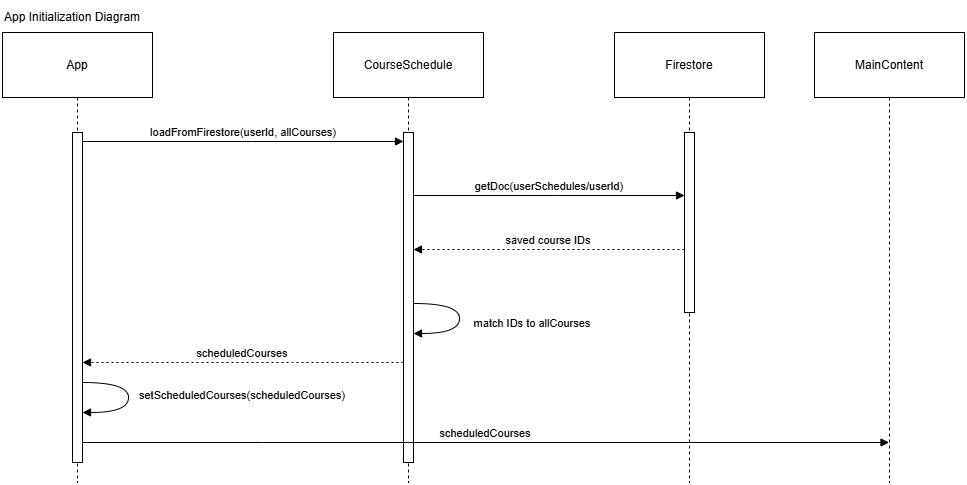

The diagram above was exported from draw.io. Its source (the exported page's mxGraphModel, read from the mxfile embedded in the PNG):
<mxGraphModel dx="1030" dy="562" grid="1" gridSize="10" guides="1" tooltips="1" connect="1" arrows="1" fold="1" page="1" pageScale="1" pageWidth="850" pageHeight="1100" math="0" shadow="0">
  <root>
    <mxCell id="0" />
    <mxCell id="1" parent="0" />
    <mxCell id="7gRBCYUUu9rQHarugyqB-21" parent="1" style="shape=umlLifeline;perimeter=lifelinePerimeter;whiteSpace=wrap;container=1;dropTarget=0;collapsible=0;recursiveResize=0;outlineConnect=0;portConstraint=eastwest;newEdgeStyle={&quot;edgeStyle&quot;:&quot;elbowEdgeStyle&quot;,&quot;elbow&quot;:&quot;vertical&quot;,&quot;curved&quot;:0,&quot;rounded&quot;:0};size=65;" value="App" vertex="1">
      <mxGeometry height="450" width="150" x="20" y="40" as="geometry" />
    </mxCell>
    <mxCell id="7gRBCYUUu9rQHarugyqB-32" parent="7gRBCYUUu9rQHarugyqB-21" style="html=1;points=[[0,0,0,0,5],[0,1,0,0,-5],[1,0,0,0,5],[1,1,0,0,-5]];perimeter=orthogonalPerimeter;outlineConnect=0;targetShapes=umlLifeline;portConstraint=eastwest;newEdgeStyle={&quot;curved&quot;:0,&quot;rounded&quot;:0};" value="" vertex="1">
      <mxGeometry height="330" width="10" x="70" y="100" as="geometry" />
    </mxCell>
    <mxCell id="7gRBCYUUu9rQHarugyqB-22" parent="1" style="shape=umlLifeline;perimeter=lifelinePerimeter;whiteSpace=wrap;container=1;dropTarget=0;collapsible=0;recursiveResize=0;outlineConnect=0;portConstraint=eastwest;newEdgeStyle={&quot;edgeStyle&quot;:&quot;elbowEdgeStyle&quot;,&quot;elbow&quot;:&quot;vertical&quot;,&quot;curved&quot;:0,&quot;rounded&quot;:0};size=65;" value="CourseSchedule" vertex="1">
      <mxGeometry height="450" width="150" x="351" y="40" as="geometry" />
    </mxCell>
    <mxCell id="7gRBCYUUu9rQHarugyqB-33" parent="7gRBCYUUu9rQHarugyqB-22" style="html=1;points=[[0,0,0,0,5],[0,1,0,0,-5],[1,0,0,0,5],[1,1,0,0,-5]];perimeter=orthogonalPerimeter;outlineConnect=0;targetShapes=umlLifeline;portConstraint=eastwest;newEdgeStyle={&quot;curved&quot;:0,&quot;rounded&quot;:0};" value="&lt;span style=&quot;color: rgba(0, 0, 0, 0); font-family: monospace; font-size: 0px; text-align: start;&quot;&gt;%3CmxGraphModel%3E%3Croot%3E%3CmxCell%20id%3D%220%22%2F%3E%3CmxCell%20id%3D%221%22%20parent%3D%220%22%2F%3E%3CmxCell%20id%3D%222%22%20parent%3D%221%22%20style%3D%22html%3D1%3Bpoints%3D%5B%5B0%2C0%2C0%2C0%2C5%5D%2C%5B0%2C1%2C0%2C0%2C-5%5D%2C%5B1%2C0%2C0%2C0%2C5%5D%2C%5B1%2C1%2C0%2C0%2C-5%5D%5D%3Bperimeter%3DorthogonalPerimeter%3BoutlineConnect%3D0%3BtargetShapes%3DumlLifeline%3BportConstraint%3Deastwest%3BnewEdgeStyle%3D%7B%26quot%3Bcurved%26quot%3B%3A0%2C%26quot%3Brounded%26quot%3B%3A0%7D%3B%22%20value%3D%22%22%20vertex%3D%221%22%3E%3CmxGeometry%20height%3D%22410%22%20width%3D%2210%22%20x%3D%2290%22%20y%3D%22140%22%20as%3D%22geometry%22%2F%3E%3C%2FmxCell%3E%3C%2Froot%3E%3C%2FmxGraphModel%3E&lt;/span&gt;&lt;span style=&quot;color: rgba(0, 0, 0, 0); font-family: monospace; font-size: 0px; text-align: start;&quot;&gt;%3CmxGraphModel%3E%3Croot%3E%3CmxCell%20id%3D%220%22%2F%3E%3CmxCell%20id%3D%221%22%20parent%3D%220%22%2F%3E%3CmxCell%20id%3D%222%22%20parent%3D%221%22%20style%3D%22html%3D1%3Bpoints%3D%5B%5B0%2C0%2C0%2C0%2C5%5D%2C%5B0%2C1%2C0%2C0%2C-5%5D%2C%5B1%2C0%2C0%2C0%2C5%5D%2C%5B1%2C1%2C0%2C0%2C-5%5D%5D%3Bperimeter%3DorthogonalPerimeter%3BoutlineConnect%3D0%3BtargetShapes%3DumlLifeline%3BportConstraint%3Deastwest%3BnewEdgeStyle%3D%7B%26quot%3Bcurved%26quot%3B%3A0%2C%26quot%3Brounded%26quot%3B%3A0%7D%3B%22%20value%3D%22%22%20vertex%3D%221%22%3E%3CmxGeometry%20height%3D%22410%22%20width%3D%2210%22%20x%3D%2290%22%20y%3D%22140%22%20as%3D%22geometry%22%2F%3E%3C%2FmxCell%3E%3C%2Froot%3E%3C%2FmxGraphModel%3E&lt;/span&gt;" vertex="1">
      <mxGeometry height="330" width="10" x="70" y="100" as="geometry" />
    </mxCell>
    <mxCell id="7gRBCYUUu9rQHarugyqB-28" edge="1" parent="7gRBCYUUu9rQHarugyqB-22" source="7gRBCYUUu9rQHarugyqB-33" style="curved=1;endArrow=block;rounded=0;" target="7gRBCYUUu9rQHarugyqB-33" value="match IDs to allCourses">
      <mxGeometry relative="1" x="0.0602" y="73" as="geometry">
        <mxPoint as="offset" />
        <Array as="points">
          <mxPoint x="126" y="271" />
          <mxPoint x="126" y="301" />
        </Array>
      </mxGeometry>
    </mxCell>
    <mxCell id="7gRBCYUUu9rQHarugyqB-23" parent="1" style="shape=umlLifeline;perimeter=lifelinePerimeter;whiteSpace=wrap;container=1;dropTarget=0;collapsible=0;recursiveResize=0;outlineConnect=0;portConstraint=eastwest;newEdgeStyle={&quot;edgeStyle&quot;:&quot;elbowEdgeStyle&quot;,&quot;elbow&quot;:&quot;vertical&quot;,&quot;curved&quot;:0,&quot;rounded&quot;:0};size=65;" value="Firestore" vertex="1">
      <mxGeometry height="450" width="150" x="632" y="40" as="geometry" />
    </mxCell>
    <mxCell id="7gRBCYUUu9rQHarugyqB-36" parent="7gRBCYUUu9rQHarugyqB-23" style="html=1;points=[[0,0,0,0,5],[0,1,0,0,-5],[1,0,0,0,5],[1,1,0,0,-5]];perimeter=orthogonalPerimeter;outlineConnect=0;targetShapes=umlLifeline;portConstraint=eastwest;newEdgeStyle={&quot;curved&quot;:0,&quot;rounded&quot;:0};" value="" vertex="1">
      <mxGeometry height="180" width="10" x="70" y="100" as="geometry" />
    </mxCell>
    <mxCell id="7gRBCYUUu9rQHarugyqB-24" parent="1" style="shape=umlLifeline;perimeter=lifelinePerimeter;whiteSpace=wrap;container=1;dropTarget=0;collapsible=0;recursiveResize=0;outlineConnect=0;portConstraint=eastwest;newEdgeStyle={&quot;edgeStyle&quot;:&quot;elbowEdgeStyle&quot;,&quot;elbow&quot;:&quot;vertical&quot;,&quot;curved&quot;:0,&quot;rounded&quot;:0};size=65;" value="MainContent" vertex="1">
      <mxGeometry height="450" width="150" x="832" y="40" as="geometry" />
    </mxCell>
    <mxCell id="7gRBCYUUu9rQHarugyqB-25" edge="1" parent="1" source="7gRBCYUUu9rQHarugyqB-32" style="verticalAlign=bottom;edgeStyle=elbowEdgeStyle;elbow=vertical;curved=0;rounded=0;endArrow=block;" target="7gRBCYUUu9rQHarugyqB-33" value="loadFromFirestore(userId, allCourses)">
      <mxGeometry relative="1" as="geometry">
        <Array as="points">
          <mxPoint x="269" y="149" />
        </Array>
      </mxGeometry>
    </mxCell>
    <mxCell id="7gRBCYUUu9rQHarugyqB-26" edge="1" parent="1" source="7gRBCYUUu9rQHarugyqB-33" style="verticalAlign=bottom;edgeStyle=elbowEdgeStyle;elbow=vertical;curved=0;rounded=0;endArrow=block;" target="7gRBCYUUu9rQHarugyqB-36" value="getDoc(userSchedules/userId)">
      <mxGeometry relative="1" as="geometry">
        <Array as="points">
          <mxPoint x="575" y="203" />
        </Array>
      </mxGeometry>
    </mxCell>
    <mxCell id="7gRBCYUUu9rQHarugyqB-27" edge="1" parent="1" source="7gRBCYUUu9rQHarugyqB-36" style="verticalAlign=bottom;edgeStyle=elbowEdgeStyle;elbow=vertical;curved=0;rounded=0;dashed=1;dashPattern=2 3;endArrow=block;" target="7gRBCYUUu9rQHarugyqB-33" value="saved course IDs">
      <mxGeometry relative="1" as="geometry">
        <Array as="points">
          <mxPoint x="578" y="257" />
        </Array>
      </mxGeometry>
    </mxCell>
    <mxCell id="7gRBCYUUu9rQHarugyqB-29" edge="1" parent="1" source="7gRBCYUUu9rQHarugyqB-33" style="verticalAlign=bottom;edgeStyle=elbowEdgeStyle;elbow=vertical;curved=0;rounded=0;dashed=1;dashPattern=2 3;endArrow=block;" target="7gRBCYUUu9rQHarugyqB-32" value="scheduledCourses">
      <mxGeometry relative="1" as="geometry">
        <Array as="points">
          <mxPoint x="310" y="370" />
          <mxPoint x="272" y="395" />
        </Array>
      </mxGeometry>
    </mxCell>
    <mxCell id="7gRBCYUUu9rQHarugyqB-31" edge="1" parent="1" source="7gRBCYUUu9rQHarugyqB-32" style="verticalAlign=bottom;edgeStyle=elbowEdgeStyle;elbow=vertical;curved=0;rounded=0;endArrow=block;" target="7gRBCYUUu9rQHarugyqB-24" value="scheduledCourses">
      <mxGeometry relative="1" as="geometry">
        <Array as="points">
          <mxPoint x="280" y="450" />
          <mxPoint x="510" y="533" />
        </Array>
      </mxGeometry>
    </mxCell>
    <mxCell id="7gRBCYUUu9rQHarugyqB-38" edge="1" parent="1" style="curved=1;endArrow=block;rounded=0;" value="setScheduledCourses(scheduledCourses)">
      <mxGeometry relative="1" x="-0.0602" y="114" as="geometry">
        <mxPoint y="1" as="offset" />
        <Array as="points">
          <mxPoint x="146" y="390" />
          <mxPoint x="146" y="420" />
        </Array>
        <mxPoint x="100" y="390" as="sourcePoint" />
        <mxPoint x="100" y="420" as="targetPoint" />
      </mxGeometry>
    </mxCell>
    <mxCell id="7gRBCYUUu9rQHarugyqB-40" parent="1" style="text;html=1;whiteSpace=wrap;strokeColor=none;fillColor=none;align=left;verticalAlign=middle;rounded=0;" value="App Initialization Diagram" vertex="1">
      <mxGeometry height="30" width="220" x="20" y="10" as="geometry" />
    </mxCell>
  </root>
</mxGraphModel>